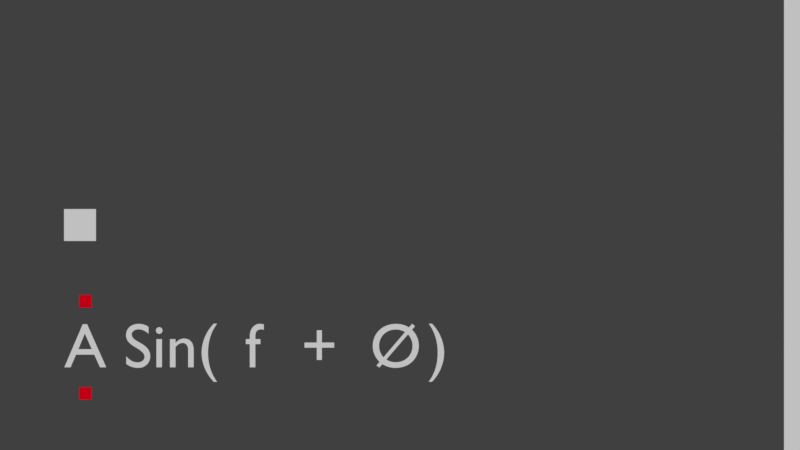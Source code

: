# Source: waveminer.blend  (saved by Blender 2.78.0; exported with 4.5.12 LTS)
import bpy
from mathutils import Matrix  # noqa: F401  (used for matrix-valued properties, if any)

bpy.ops.wm.read_factory_settings(use_empty=True)
scene = bpy.context.scene
scene.name = 'Scene'

# ---- collections
col_collection_1 = bpy.data.collections.new('Collection 1'); scene.collection.children.link(col_collection_1)
col_collection_2 = bpy.data.collections.new('Collection 2'); scene.collection.children.link(col_collection_2)
col_collection_2.hide_render = True
col_collection_2.hide_viewport = True
col_collection_3 = bpy.data.collections.new('Collection 3'); scene.collection.children.link(col_collection_3)
col_collection_3.hide_render = True
col_collection_3.hide_viewport = True

# ---- materials (node trees are filled in below, after node groups)
mat_material = bpy.data.materials.new('Material')
mat_material.alpha_threshold = 0.0
mat_material.use_transparent_shadow = False
mat_material.roughness = 0.5
mat_material.line_color = (0.0, 0.0, 0.0, 1.0)
mat_material_001 = bpy.data.materials.new('Material.001')
mat_material_001.alpha_threshold = 0.0
mat_material_001.use_transparent_shadow = False
mat_material_001.diffuse_color = (0.8, 0.0, 0.01082, 1.0)
mat_material_001.roughness = 0.5

# ---- material node trees

# ---- world
world_world = bpy.data.worlds.new('World'); scene.world = world_world
world_world.color = (0.05088, 0.05088, 0.05088)
world_world.use_sun_shadow = False
world_world.sun_shadow_jitter_overblur = 0.0
world_world.cycles.sampling_method = 'MANUAL'

# ---- cameras
cam_camera = bpy.data.cameras.new('Camera')
cam_camera.type = 'ORTHO'
cam_camera.clip_end = 100.0
cam_camera.lens = 35.0
cam_camera.sensor_width = 32.0
cam_camera.sensor_height = 18.0
cam_camera.ortho_scale = 10.0
cam_camera.dof.focus_distance = 0.0
cam_camera.dof.aperture_fstop = 128.0

# ---- meshes
me_cube_002 = bpy.data.meshes.new('Cube.002')
me_cube_002.from_pydata([(-0.2, -30.0, -0.2), (-0.2, -30.0, 0.2), (-0.2, 30.0, -0.2), (-0.2, 30.0, 0.2), (0.2, -30.0, -0.2), (0.2, -30.0, 0.2), (0.2, 30.0, -0.2), (0.2, 30.0, 0.2)], [], [(0, 1, 3, 2), (2, 3, 7, 6), (6, 7, 5, 4), (4, 5, 1, 0), (2, 6, 4, 0), (7, 3, 1, 5)])
me_cube_002.use_remesh_preserve_volume = False
me_cube_002.use_remesh_preserve_attributes = False
me_cube_002.use_mirror_vertex_groups = False
me_cube_002.update()
me_cube = bpy.data.meshes.new('Cube')
me_cube.from_pydata([(0.2, 0.2, -0.2), (0.2, -0.2, -0.2), (-0.2, -0.2, -0.2), (-0.2, 0.2, -0.2), (0.2, 0.2, 0.2), (0.2, -0.2, 0.2), (-0.2, -0.2, 0.2), (-0.2, 0.2, 0.2)], [], [(0, 1, 2, 3), (4, 7, 6, 5), (0, 4, 5, 1), (1, 5, 6, 2), (2, 6, 7, 3), (4, 0, 3, 7)])
me_cube.materials.append(mat_material)
me_cube.use_remesh_preserve_volume = False
me_cube.use_remesh_preserve_attributes = False
me_cube.use_mirror_vertex_groups = False
me_cube.update()
me_plane_039 = bpy.data.meshes.new('Plane.039')
me_plane_039.from_pydata([(-1.0, -1.0, 0.0), (1.0, -1.0, 0.0), (-1.0, 1.0, 0.0), (1.0, 1.0, 0.0)], [], [(0, 1, 3, 2)])
me_plane_039.materials.append(mat_material_001)
me_plane_039.use_remesh_preserve_volume = False
me_plane_039.use_remesh_preserve_attributes = False
me_plane_039.use_mirror_vertex_groups = False
me_plane_039.update()
me_plane_001 = bpy.data.meshes.new('Plane.001')
me_plane_001.from_pydata([(-1.0, -1.0, 0.0), (1.0, -1.0, 0.0), (-1.0, 1.0, 0.0), (1.0, 1.0, 0.0)], [], [(0, 1, 3, 2)])
me_plane_001.materials.append(mat_material_001)
me_plane_001.use_remesh_preserve_volume = False
me_plane_001.use_remesh_preserve_attributes = False
me_plane_001.use_mirror_vertex_groups = False
me_plane_001.update()
me_cube_001 = bpy.data.meshes.new('Cube.001')
me_cube_001.from_pydata([(-0.12, -0.12, -0.12), (-0.12, -0.12, 0.12), (-0.12, 0.12, -0.12), (-0.12, 0.12, 0.12), (0.12, -0.12, -0.12), (0.12, -0.12, 0.12), (0.12, 0.12, -0.12), (0.12, 0.12, 0.12)], [], [(0, 1, 3, 2), (2, 3, 7, 6), (6, 7, 5, 4), (4, 5, 1, 0), (2, 6, 4, 0), (7, 3, 1, 5)])
me_cube_001.use_remesh_preserve_volume = False
me_cube_001.use_remesh_preserve_attributes = False
me_cube_001.use_mirror_vertex_groups = False
me_cube_001.update()
me_level01 = bpy.data.meshes.new('level01')
me_level01.from_pydata([(2.46, -0.1262, -1.163e-06), (1.826, -1.519, -6.578e-07), (2.911, 1.026, -1.522e-06), (3.247, 0.00824, -1.79e-06), (3.449, -1.019, -1.951e-06), (3.948, -1.787, -2.348e-06), (2.536, -1.576, -1.224e-06), (2.68, -0.5391, -1.339e-06), (1.317, -1.346, -2.524e-07), (1.922, -0.8272, -7.343e-07), (2.027, -0.03017, -8.185e-07), (2.44, 0.498, -1.147e-06), (3.007, 0.6036, -1.599e-06), (3.698, -0.08778, -2.149e-06), (4.87, 1.66, -3.083e-06), (5.475, 1.237, -3.564e-06), (5.542, 2.207, -3.618e-06), (5.84, 1.506, -3.855e-06), (5.916, 1.132, -3.916e-06), (6.435, 1.929, -4.329e-06), (5.734, 1.89, -3.771e-06), (5.263, 2.025, -3.396e-06), (4.543, 2.447, -2.823e-06)], [], [(13, 3, 12), (2, 12, 11), (12, 0, 11), (0, 10, 11), (10, 9, 7), (4, 7, 6), (5, 4, 6), (8, 1, 9), (18, 17, 15), (16, 20, 19), (14, 21, 22)])
me_level01.use_remesh_preserve_volume = False
me_level01.use_remesh_preserve_attributes = False
me_level01.use_mirror_vertex_groups = False
me_level01.update()

# ---- curves / text
txt_text_005 = bpy.data.curves.new('Text.005', 'FONT')
txt_text_005.dimensions = '2D'
txt_text_005.body = 'A'
txt_text_005.use_path_clamp = True
txt_text_005.bevel_resolution = 0
txt_text_005.render_resolution_u = 8
txt_text_007 = bpy.data.curves.new('Text.007', 'FONT')
txt_text_007.dimensions = '2D'
txt_text_007.body = 'f'
txt_text_007.use_path_clamp = True
txt_text_007.bevel_resolution = 0
txt_text_009 = bpy.data.curves.new('Text.009', 'FONT')
txt_text_009.dimensions = '2D'
txt_text_009.body = 'Ø'
txt_text_009.use_path_clamp = True
txt_text_009.bevel_resolution = 0
txt_text_000 = bpy.data.curves.new('Text.000', 'FONT')
txt_text_000.dimensions = '2D'
txt_text_000.body = '+'
txt_text_000.use_path_clamp = True
txt_text_000.bevel_resolution = 0
txt_text_006 = bpy.data.curves.new('Text.006', 'FONT')
txt_text_006.dimensions = '2D'
txt_text_006.body = 'Sin(            )'
txt_text_006.use_path_clamp = True
txt_text_006.bevel_resolution = 0

# ---- objects
ob_goal = bpy.data.objects.new('Goal', me_cube_002)
ob_player = bpy.data.objects.new('Player', me_cube)
ob_camera = bpy.data.objects.new('Camera', cam_camera)
ob_hud = bpy.data.objects.new('hud', None)
ob_hud_a = bpy.data.objects.new('hud_a', txt_text_005)
ob_hud_b = bpy.data.objects.new('hud_b', txt_text_007)
ob_hud_c = bpy.data.objects.new('hud_c', txt_text_009)
ob_hud_plus = bpy.data.objects.new('hud_plus', txt_text_000)
ob_hud_sin = bpy.data.objects.new('hud_sin', txt_text_006)
ob_hud_input_up = bpy.data.objects.new('hud_input_up', me_plane_039)
ob_hud_input_down = bpy.data.objects.new('hud_input_down', me_plane_001)
ob_asteroid = bpy.data.objects.new('Asteroid', me_cube_001)
ob_level01 = bpy.data.objects.new('Level01', me_level01)

# ---- transforms, parenting, visibility, modifiers, constraints
ob_goal.location = (9.0, 0.0, 0.0)
ob_goal.lineart.crease_threshold = 0.0
ob_player.location = (0.0, 0.0, 0.0)
ob_player.lock_rotations_4d = False
ob_player.empty_display_type = 'ARROWS'
ob_player.lineart.crease_threshold = 0.0
ob_camera.location = (4.0, 0.0, 12.0)
ob_camera.lock_rotations_4d = False
ob_camera.empty_display_type = 'ARROWS'
ob_camera.color = (0.0, 0.0, 0.0, 0.0)
ob_camera.display_type = 'WIRE'
ob_camera.lineart.crease_threshold = 0.0
ob_hud.location = (-0.2065, -1.355, 5.808)
ob_hud.scale = (0.7868, 0.7868, 0.7868)
ob_hud.empty_image_offset = (0.0, 0.0)
ob_hud.lineart.crease_threshold = 0.0
ob_hud_a.parent = ob_hud
ob_hud_a.matrix_parent_inverse = Matrix(((1.0, 0.0, 0.0, 2.013), (0.0, 1.0, 0.0, 1.997), (0.0, 0.0, 1.0, 5.017e-07), (0.0, 0.0, 0.0, 1.0)))
ob_hud_a.location = (-2.0, -2.536, 0.0)
ob_hud_a.lineart.crease_threshold = 0.0
ob_hud_b.parent = ob_hud
ob_hud_b.matrix_parent_inverse = Matrix(((1.0, 0.0, 0.0, 2.013), (0.0, 1.0, 0.0, 1.997), (0.0, 0.0, 1.0, 5.017e-07), (0.0, 0.0, 0.0, 1.0)))
ob_hud_b.location = (0.8745, -2.536, 0.0)
ob_hud_b.lineart.crease_threshold = 0.0
ob_hud_c.parent = ob_hud
ob_hud_c.matrix_parent_inverse = Matrix(((1.0, 0.0, 0.0, 2.013), (0.0, 1.0, 0.0, 1.997), (0.0, 0.0, 1.0, 5.017e-07), (0.0, 0.0, 0.0, 1.0)))
ob_hud_c.location = (2.855, -2.536, 0.0)
ob_hud_c.lineart.crease_threshold = 0.0
ob_hud_plus.parent = ob_hud
ob_hud_plus.matrix_parent_inverse = Matrix(((1.0, 0.0, 0.0, 2.013), (0.0, 1.0, 0.0, 1.997), (0.0, 0.0, 1.0, 5.017e-07), (0.0, 0.0, 0.0, 1.0)))
ob_hud_plus.location = (1.76, -2.536, 0.0)
ob_hud_plus.lineart.crease_threshold = 0.0
ob_hud_sin.parent = ob_hud
ob_hud_sin.matrix_parent_inverse = Matrix(((1.0, 0.0, 0.0, 2.013), (0.0, 1.0, 0.0, 1.997), (0.0, 0.0, 1.0, 5.017e-07), (0.0, 0.0, 0.0, 1.0)))
ob_hud_sin.location = (-1.06, -2.536, 0.0)
ob_hud_sin.lineart.crease_threshold = 0.0
ob_hud_input_up.location = (0.06802, -0.9532, 5.808)
ob_hud_input_up.scale = (0.07868, 0.07868, 0.07868)
ob_hud_input_up.lineart.crease_threshold = 0.0
ob_hud_input_down.parent = ob_hud_input_up
ob_hud_input_down.matrix_parent_inverse = Matrix(((10.0, 0.0, 0.0, 23.84), (0.0, 10.0, 0.0, 4.866), (0.0, 0.0, 10.0, 0.0), (0.0, 0.0, 0.0, 1.0)))
ob_hud_input_down.location = (-2.384, -1.952, 0.0)
ob_hud_input_down.scale = (0.1, 0.1, 0.1)
ob_hud_input_down.lineart.crease_threshold = 0.0
ob_asteroid.location = (3.0, 0.0, 0.0)
ob_asteroid.lineart.crease_threshold = 0.0
ob_level01.location = (0.0, 0.0, 0.0)
ob_level01.lineart.crease_threshold = 0.0

# ---- collection membership
col_collection_1.objects.link(ob_goal)
col_collection_1.objects.link(ob_player)
col_collection_1.objects.link(ob_camera)
col_collection_1.objects.link(ob_hud)
col_collection_1.objects.link(ob_hud_a)
col_collection_1.objects.link(ob_hud_b)
col_collection_1.objects.link(ob_hud_c)
col_collection_1.objects.link(ob_hud_plus)
col_collection_1.objects.link(ob_hud_sin)
col_collection_1.objects.link(ob_hud_input_up)
col_collection_1.objects.link(ob_hud_input_down)
col_collection_2.objects.link(ob_asteroid)
col_collection_3.objects.link(ob_level01)

# ---- scene / render settings (as saved in the file)
scene.camera = ob_camera
scene.frame_start = 1; scene.frame_end = 250; scene.frame_set(1)
scene.render.engine = 'BLENDER_EEVEE_NEXT'
scene.render.resolution_percentage = 50
scene.render.dither_intensity = 0.0
scene.cycles.use_denoising = False
scene.cycles.samples = 128
scene.cycles.sampling_pattern = 'TABULATED_SOBOL'
scene.cycles.light_sampling_threshold = 0.0
scene.cycles.use_adaptive_sampling = False
scene.cycles.use_light_tree = False
scene.cycles.blur_glossy = 0.0
scene.cycles.sample_clamp_indirect = 0.0
scene.view_settings.view_transform = 'Standard'
bpy.context.view_layer.update()

# ---- added for rendering (the .blend has no usable light): sun
light_auto_sun = bpy.data.lights.new('AutoSun', 'SUN')
light_auto_sun.energy = 3.0
light_auto_sun.angle = 0.0523599
ob_auto_sun = bpy.data.objects.new('AutoSun', light_auto_sun)
scene.collection.objects.link(ob_auto_sun)
ob_auto_sun.rotation_euler = (0.872665, 0.174533, 0.523599)
bpy.context.view_layer.update()
